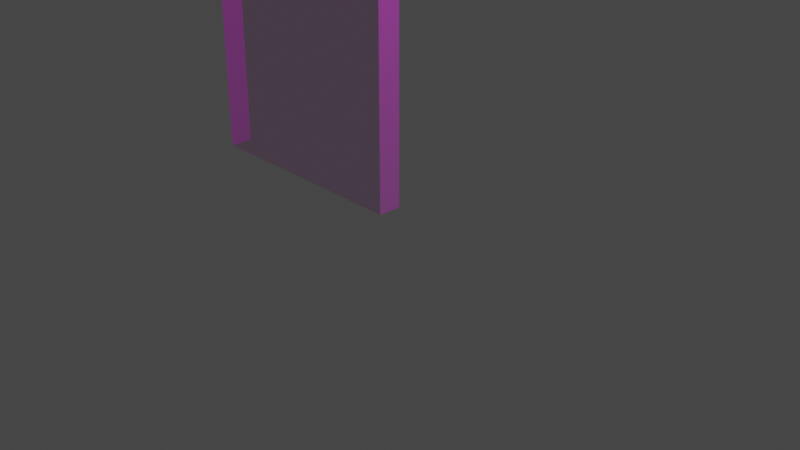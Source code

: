 # Source: plantilla_porta.blend  (saved by Blender 2.83.19; exported with 4.5.12 LTS)
import bpy
from mathutils import Matrix  # noqa: F401  (used for matrix-valued properties, if any)

bpy.ops.wm.read_factory_settings(use_empty=True)
scene = bpy.context.scene
scene.name = 'Scene'

# ---- collections
col_collection = bpy.data.collections.new('Collection'); scene.collection.children.link(col_collection)

# ---- images (referenced by path relative to the original .blend; pixels are not part of the script)
import os
ASSET_DIR = os.environ.get("B2B_ASSET_DIR", "")  # directory of the original .blend (textures are referenced by path, not embedded)
HERE = os.path.dirname(os.path.abspath(__file__))  # packed textures are extracted next to this script under _unpacked/

def load_image(name, relpath, width, height, colorspace="sRGB"):
    """Load a texture the original file referenced (path relative to the .blend, or extracted next to this script)."""
    p = next((c for c in (os.path.join(HERE, relpath), os.path.join(ASSET_DIR, relpath)) if relpath and os.path.exists(c)), "")
    if p:
        img = bpy.data.images.load(p, check_existing=True)
        img.name = name
    else:  # same state as the original file: an image datablock whose file is absent (Cycles renders it pink)
        img = bpy.data.images.new(name, width, height)
        img.source = "FILE"
        img.filepath = "//" + (relpath or name)
    img.colorspace_settings.name = colorspace
    return img
img_yo_door1_png_002 = load_image('yo_door1.png.002', 'yo_door1.png', 1024, 1024, 'sRGB')

# ---- materials (node trees are filled in below, after node groups)
mat_yo_door1 = bpy.data.materials.new('yo_door1')
mat_yo_door1.use_transparent_shadow = False
mat_yo_door1.diffuse_color = (0.7843, 0.7843, 0.7843, 1.0)
mat_yo_door1.roughness = 1.0
mat_yo_door1.specular_intensity = 0.0

# ---- material node trees
mat_yo_door1.use_nodes = True; mat_yo_door1.node_tree.nodes.clear()
_N = mat_yo_door1.node_tree.nodes; _L = mat_yo_door1.node_tree.links
n0 = _N.new('ShaderNodeBsdfPrincipled'); n0.name = 'Principled BSDF'; n0.location = (10, 300)
n0.distribution = 'GGX'
n0.subsurface_method = 'BURLEY'
n0.inputs[2].default_value = 1.0
n0.inputs[3].default_value = 1.45
n0.inputs[13].default_value = 0.0
n0.inputs[27].default_value = (0.0, 0.0, 0.0, 1.0)
n0.inputs[28].default_value = 1.0
n1 = _N.new('ShaderNodeTexImage'); n1.name = 'Imagen.001'; n1.location = (-300, 0)
n1.image = img_yo_door1_png_002
n1.interpolation = 'Closest'
n2 = _N.new('ShaderNodeOutputMaterial'); n2.name = 'Material Output'; n2.location = (300, 300)
n3 = _N.new('ShaderNodeTexImage'); n3.name = 'Imagen'; n3.location = (-300, 600)
n3.image = img_yo_door1_png_002
n3.interpolation = 'Closest'
_L.new(n0.outputs[0], n2.inputs[0])
_L.new(n3.outputs[0], n0.inputs[0])
_L.new(n1.outputs[0], n0.inputs[4])
n2.is_active_output = True

# ---- world
world_world = bpy.data.worlds.new('World'); scene.world = world_world
world_world.use_nodes = True; world_world.node_tree.nodes.clear()
_N = world_world.node_tree.nodes; _L = world_world.node_tree.links
n0 = _N.new('ShaderNodeOutputWorld'); n0.name = 'World Output'; n0.location = (300, 300)
n1 = _N.new('ShaderNodeBackground'); n1.name = 'Background'; n1.location = (10, 300)
n1.inputs[0].default_value = (0.05088, 0.05088, 0.05088, 1.0)
_L.new(n1.outputs[0], n0.inputs[0])
n0.is_active_output = True
world_world.color = (0.05088, 0.05088, 0.05088)
world_world.use_sun_shadow = False
world_world.sun_shadow_jitter_overblur = 0.0

# ---- cameras
cam_camera = bpy.data.cameras.new('Camera')
cam_camera.clip_end = 100.0
cam_camera.ortho_scale = 7.314

# ---- lights
light_light = bpy.data.lights.new('Light', 'POINT')
light_light.transmission_factor = 0.0
light_light.energy = 1000.0
light_light.shadow_soft_size = 0.1
light_light.shadow_maximum_resolution = 0.006
light_light.use_absolute_resolution = True

# ---- meshes
me_polygon0 = bpy.data.meshes.new('polygon0')
me_polygon0.from_pydata([(-5.0, 6.739, 0.5154), (-5.0, 0.4951, 0.5154), (0.0, 0.4951, 0.5154), (0.0, 6.739, 0.5154), (-5.0, 0.4951, 0.0), (-5.0, 0.4951, 0.5154), (-5.0, 6.739, 0.5154), (-5.0, 6.739, 0.0), (0.0, 0.4951, 0.5154), (0.0, 0.4951, 0.0), (0.0, 6.739, 0.0), (0.0, 6.739, 0.5154), (-5.0, 6.739, 0.5154), (0.0, 6.739, 0.5154), (0.0, 6.739, 0.0), (-5.0, 6.739, 0.0)], [], [(0, 1, 2), (2, 3, 0), (4, 5, 6), (6, 7, 4), (8, 9, 10), (10, 11, 8), (12, 13, 14), (14, 15, 12)])
me_polygon0.polygons.foreach_set('use_smooth', [True] * 8)
_uv = me_polygon0.uv_layers.new(name='UVMap')
_uv.uv.foreach_set('vector', [0.0, 0.0, 0.0, -1.0, 0.75, -1.0, 0.75, -1.0, 0.75, 0.0, 0.0, 0.0, 0.9023, -0.4043, 0.9785, -0.4043, 0.9785, -0.3047, 0.9785, -0.3047, 0.9023, -0.3047, 0.9023, -0.4043, 0.8164, -0.4043, 0.8926, -0.4043, 0.8926, -0.3047, 0.8926, -0.3047, 0.8164, -0.3047, 0.8164, -0.4043, 0.8203, -0.3086, 0.8203, -0.4043, 0.8809, -0.4043, 0.8809, -0.4043, 0.8809, -0.3086, 0.8203, -0.3086])
me_polygon0.materials.append(mat_yo_door1)
me_polygon0.use_remesh_fix_poles = True
me_polygon0.use_remesh_preserve_attributes = False
me_polygon0.use_mirror_vertex_groups = False
me_polygon0.update()
me_polygon0.normals_split_custom_set([tuple(v) for v in zip(*[iter([0.0, 0.0, 1.0, 0.0, 0.0, 1.0, 0.0, 0.0, 1.0, 0.0, 0.0, 1.0, 0.0, 0.0, 1.0, 0.0, 0.0, 1.0, -1.0, 0.0, 0.0, -1.0, 0.0, 0.0, -1.0, 0.0, 0.0, -1.0, 0.0, 0.0, -1.0, 0.0, 0.0, -1.0, 0.0, 0.0, 1.0, 0.0, 0.0, 1.0, 0.0, 0.0, 1.0, 0.0, 0.0, 1.0, 0.0, 0.0, 1.0, 0.0, 0.0, 1.0, 0.0, 0.0, 0.0, 1.0, 0.0, 0.0, 1.0, 0.0, 0.0, 1.0, 0.0, 0.0, 1.0, 0.0, 0.0, 1.0, 0.0, 0.0, 1.0, 0.0])] * 3)])

# ---- objects
ob_light = bpy.data.objects.new('Light', light_light)
ob_camera = bpy.data.objects.new('Camera', cam_camera)
ob_polygon0 = bpy.data.objects.new('polygon0', me_polygon0)

# ---- transforms, parenting, visibility, modifiers, constraints
ob_light.location = (4.076, 1.005, 5.904)
ob_light.rotation_euler = (0.6503, 0.05522, 1.866)
ob_light.lock_rotations_4d = False
ob_light.empty_display_type = 'ARROWS'
ob_light.color = (0.0, 0.0, 0.0, 0.0)
ob_light.lineart.crease_threshold = 0.0
ob_camera.location = (7.359, -6.926, 4.958)
ob_camera.rotation_euler = (1.109, 0.0, 0.8149)
ob_camera.lock_rotations_4d = False
ob_camera.empty_display_type = 'ARROWS'
ob_camera.color = (0.0, 0.0, 0.0, 0.0)
ob_camera.display_type = 'WIRE'
ob_camera.lineart.crease_threshold = 0.0
ob_polygon0.location = (0.0, 0.0, -0.12)
ob_polygon0.rotation_euler = (1.571, -0.0, 0.0)
ob_polygon0.scale = (0.5, 0.5, 0.5)
ob_polygon0.lineart.crease_threshold = 0.0

# ---- collection membership
col_collection.objects.link(ob_light)
col_collection.objects.link(ob_camera)
col_collection.objects.link(ob_polygon0)

# ---- scene / render settings (as saved in the file)
scene.camera = ob_camera
scene.frame_start = 1; scene.frame_end = 250; scene.frame_set(1)
scene.render.engine = 'BLENDER_EEVEE_NEXT'
scene.cycles.use_denoising = False
scene.cycles.samples = 128
scene.cycles.sampling_pattern = 'TABULATED_SOBOL'
scene.cycles.use_adaptive_sampling = False
scene.cycles.use_light_tree = False
scene.view_settings.view_transform = 'Filmic'
bpy.context.view_layer.update()
